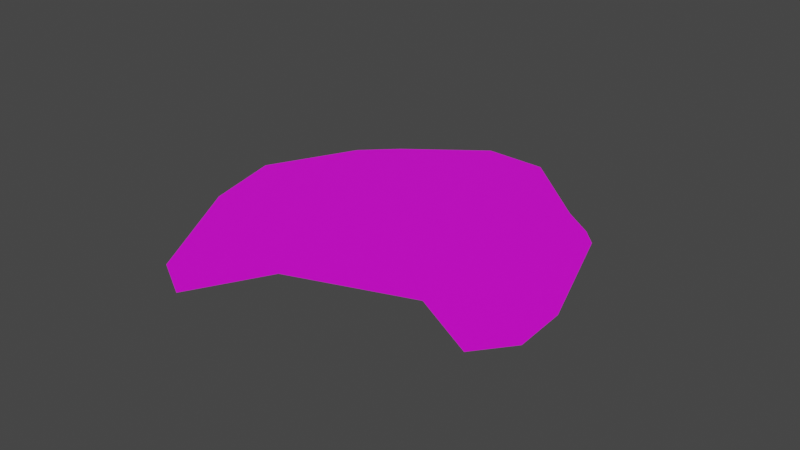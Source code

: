 # Source: arctic7.blend  (saved by Blender 2.83.18; exported with 4.5.12 LTS)
import bpy
from mathutils import Matrix  # noqa: F401  (used for matrix-valued properties, if any)

bpy.ops.wm.read_factory_settings(use_empty=True)
scene = bpy.context.scene
scene.name = 'Scene'

# ---- collections
col_collection = bpy.data.collections.new('Collection'); scene.collection.children.link(col_collection)

# ---- images (referenced by path relative to the original .blend; pixels are not part of the script)
import os
ASSET_DIR = os.environ.get("B2B_ASSET_DIR", "")  # directory of the original .blend (textures are referenced by path, not embedded)
HERE = os.path.dirname(os.path.abspath(__file__))  # packed textures are extracted next to this script under _unpacked/

def load_image(name, relpath, width, height, colorspace="sRGB"):
    """Load a texture the original file referenced (path relative to the .blend, or extracted next to this script)."""
    p = next((c for c in (os.path.join(HERE, relpath), os.path.join(ASSET_DIR, relpath)) if relpath and os.path.exists(c)), "")
    if p:
        img = bpy.data.images.load(p, check_existing=True)
        img.name = name
    else:  # same state as the original file: an image datablock whose file is absent (Cycles renders it pink)
        img = bpy.data.images.new(name, width, height)
        img.source = "FILE"
        img.filepath = "//" + (relpath or name)
    img.colorspace_settings.name = colorspace
    return img
img_arctic7 = load_image('arctic7', '', 1024, 1024, 'sRGB')

# ---- materials (node trees are filled in below, after node groups)
mat_sand = bpy.data.materials.new('Sand')

# ---- material node trees
mat_sand.use_nodes = True; mat_sand.node_tree.nodes.clear()
_N = mat_sand.node_tree.nodes; _L = mat_sand.node_tree.links
n0 = _N.new('ShaderNodeOutputMaterial'); n0.name = 'Material Output'; n0.location = (1300, 355)
n1 = _N.new('ShaderNodeBsdfPrincipled'); n1.name = 'Principled BSDF'; n1.location = (988, 347)
n1.distribution = 'GGX'
n1.subsurface_method = 'BURLEY'
n1.inputs[3].default_value = 1.45
n1.inputs[27].default_value = (0.0, 0.0, 0.0, 1.0)
n1.inputs[28].default_value = 1.0
n2 = _N.new('ShaderNodeTexImage'); n2.name = 'Image Texture'; n2.location = (698, 327)
n2.image = img_arctic7
_L.new(n1.outputs[0], n0.inputs[0])
_L.new(n2.outputs[0], n1.inputs[0])
n0.is_active_output = True

# ---- world
world_world = bpy.data.worlds.new('World'); scene.world = world_world
world_world.use_nodes = True; world_world.node_tree.nodes.clear()
_N = world_world.node_tree.nodes; _L = world_world.node_tree.links
n0 = _N.new('ShaderNodeOutputWorld'); n0.name = 'World Output'; n0.location = (300, 300)
n1 = _N.new('ShaderNodeBackground'); n1.name = 'Background'; n1.location = (10, 300)
n1.inputs[0].default_value = (0.05088, 0.05088, 0.05088, 1.0)
_L.new(n1.outputs[0], n0.inputs[0])
n0.is_active_output = True
world_world.color = (0.05088, 0.05088, 0.05088)
world_world.use_sun_shadow = False
world_world.sun_shadow_jitter_overblur = 0.0

# ---- meshes
me_okr_g = bpy.data.meshes.new('Okrąg')
me_okr_g.from_pydata([(2.091, -0.4709, 0.0), (2.273, 0.3955, 0.0), (1.673, 1.574, 0.0), (1.321, 2.1, 0.0), (0.2088, 2.94, 0.0), (-0.9286, 2.879, 0.0), (-2.728, 2.256, 0.0), (-3.179, 1.724, 0.0), (-2.245, 0.9724, 0.0), (-1.944, -0.7881, 0.0), (-2.631, -1.655, 0.0), (-2.216, -2.122, 0.0), (-1.471, -2.219, 0.0), (0.2985, -1.932, 0.0), (0.5559, -1.759, 0.0), (0.9261, -1.389, 0.0)], [], [(1, 2, 3, 4, 5, 6, 7, 8, 9, 10, 11, 12, 13, 14, 15, 0)])
_uv = me_okr_g.uv_layers.new(name='MapaUV')
_uv.uv.foreach_set('vector', [9.779e-05, 0.5735, 0.07813, 0.33, 0.129, 0.2186, 0.3154, 0.02378, 0.5344, 9.779e-05, 0.8971, 0.06321, 0.9999, 0.1508, 0.8447, 0.3233, 0.8419, 0.6687, 0.9999, 0.813, 0.9352, 0.9151, 0.796, 0.9566, 0.4492, 0.9566, 0.3947, 0.9316, 0.3126, 0.8725, 0.06163, 0.7332])
me_okr_g.materials.append(mat_sand)
me_okr_g.materials.append(None)
me_okr_g.use_remesh_fix_poles = True
me_okr_g.use_remesh_preserve_attributes = False
me_okr_g.use_mirror_vertex_groups = False
me_okr_g.update()

# ---- objects
ob_okr_g = bpy.data.objects.new('Okrąg', me_okr_g)

# ---- transforms, parenting, visibility, modifiers, constraints
ob_okr_g.location = (0.0, 0.0, 0.0)
ob_okr_g.rotation_euler = (0.0, -0.0, 1.745)
ob_okr_g.lineart.crease_threshold = 0.0
_vg = ob_okr_g.vertex_groups.new(name='Grupa')

# ---- collection membership
col_collection.objects.link(ob_okr_g)

# ---- scene / render settings (as saved in the file)
scene.frame_start = 1; scene.frame_end = 250; scene.frame_set(17)
scene.render.engine = 'CYCLES'
scene.cycles.use_denoising = False
scene.cycles.samples = 128
scene.cycles.sampling_pattern = 'TABULATED_SOBOL'
scene.cycles.use_adaptive_sampling = False
scene.cycles.use_light_tree = False
scene.view_settings.view_transform = 'Filmic'
bpy.context.view_layer.update()

# ---- added for rendering (the .blend has no active camera and no usable light): camera, sun
cam_auto = bpy.data.cameras.new('AutoCamera')
cam_auto.lens = 50.0
cam_auto.sensor_width = 36.0
cam_auto.clip_end = 1000.0
ob_auto_camera = bpy.data.objects.new('AutoCamera', cam_auto)
scene.collection.objects.link(ob_auto_camera)
ob_auto_camera.location = (7.76725, -10.161, 6.43471)
ob_auto_camera.rotation_euler = (1.09748, -7.21219e-08, 0.694738)
scene.camera = ob_auto_camera
light_auto_sun = bpy.data.lights.new('AutoSun', 'SUN')
light_auto_sun.energy = 3.0
light_auto_sun.angle = 0.0523599
ob_auto_sun = bpy.data.objects.new('AutoSun', light_auto_sun)
scene.collection.objects.link(ob_auto_sun)
ob_auto_sun.rotation_euler = (0.872665, 0.174533, 0.523599)
bpy.context.view_layer.update()
